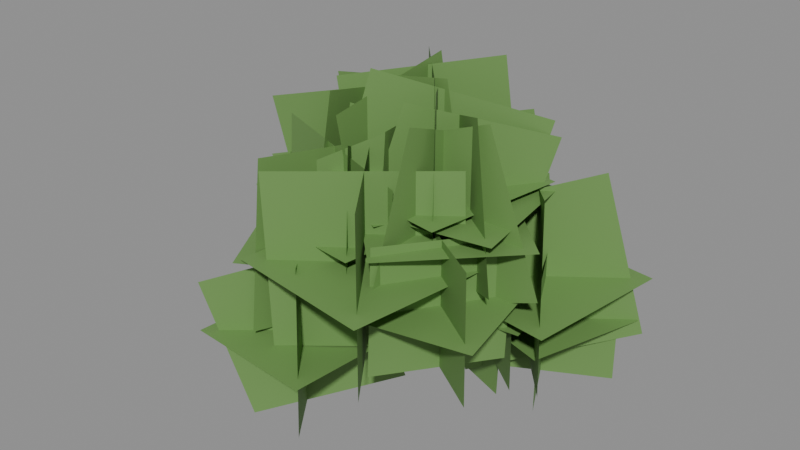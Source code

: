 # Source: SM_Bush.blend  (saved by Blender 5.3.31; exported with 4.5.12 LTS)
import bpy
from mathutils import Matrix  # noqa: F401  (used for matrix-valued properties, if any)

bpy.ops.wm.read_factory_settings(use_empty=True)
scene = bpy.context.scene
scene.name = 'Scene'

# ---- materials (node trees are filled in below, after node groups)
mat_leaves = bpy.data.materials.new('Leaves')
mat_leaves.diffuse_color = (0.15, 0.3, 0.08, 1.0)
mat_bark = bpy.data.materials.new('Bark')
mat_bark.diffuse_color = (0.2, 0.15, 0.11, 1.0)

# ---- material node trees
mat_leaves.use_nodes = True; mat_leaves.node_tree.nodes.clear()
_N = mat_leaves.node_tree.nodes; _L = mat_leaves.node_tree.links
n0 = _N.new('ShaderNodeBsdfPrincipled'); n0.name = 'Principled BSDF'; n0.location = (-200, 100)
n0.inputs[0].default_value = (0.15, 0.3, 0.08, 1.0)
n0.inputs[2].default_value = 0.7
n0.inputs[10].default_value = 0.005
n1 = _N.new('ShaderNodeOutputMaterial'); n1.name = 'Material Output'; n1.location = (200, 100)
_L.new(n0.outputs[0], n1.inputs[0])
n1.is_active_output = True
mat_bark.use_nodes = True; mat_bark.node_tree.nodes.clear()
_N = mat_bark.node_tree.nodes; _L = mat_bark.node_tree.links
n0 = _N.new('ShaderNodeBsdfPrincipled'); n0.name = 'Principled BSDF'; n0.location = (-200, 100)
n0.inputs[0].default_value = (0.2, 0.15, 0.11, 1.0)
n0.inputs[2].default_value = 0.7
n0.inputs[10].default_value = 0.005
n1 = _N.new('ShaderNodeOutputMaterial'); n1.name = 'Material Output'; n1.location = (200, 100)
_L.new(n0.outputs[0], n1.inputs[0])
n1.is_active_output = True

# ---- meshes
me_sm_bush = bpy.data.meshes.new('SM_Bush')
me_sm_bush.from_pydata([(0.0, 0.03, 0.0), (0.6, 0.01, 1.1), (0.02634, 1.837e-18, -0.01437), (0.6088, 6.123e-19, 1.095), (3.225e-18, -0.03, -1.759e-18), (0.6, -0.01, 1.1), (-0.02634, -5.511e-18, 0.01437), (0.5912, -1.837e-18, 1.105), (0.02674, 0.01361, 0.0), (0.2811, -0.5302, 1.1), (0.01195, -0.02347, -0.01437), (0.2761, -0.5425, 1.095), (-0.02674, -0.01361, -1.759e-18), (0.2632, -0.5393, 1.1), (-0.01195, 0.02347, 0.01437), (0.2682, -0.5269, 1.105), (0.02425, -0.01766, 0.0), (-0.345, -0.491, 1.1), (-0.0155, -0.02129, -0.01437), (-0.3583, -0.4922, 1.095), (-0.02425, 0.01766, -1.759e-18), (-0.3612, -0.4792, 1.1), (0.0155, 0.02129, 0.01437), (-0.3479, -0.478, 1.105), (-0.004732, -0.02962, 0.0), (-0.5941, 0.08477, 1.1), (-0.02601, 0.004155, -0.01437), (-0.6012, 0.09603, 1.095), (0.004732, 0.02962, -1.759e-18), (-0.5909, 0.1045, 1.1), (0.02601, -0.004155, 0.01437), (-0.5838, 0.09326, 1.105), (-0.02855, -0.00922, 0.0), (-0.1939, 0.5679, 1.1), (-0.008094, 0.02506, -0.01437), (-0.1871, 0.5793, 1.095), (0.02855, 0.00922, -1.759e-18), (-0.1749, 0.574, 1.1), (0.008094, -0.02506, 0.01437), (-0.1817, 0.5626, 1.105), (-0.02117, 0.02126, 0.0), (0.4181, 0.4304, 1.1), (0.01866, 0.01858, -0.01437), (0.4314, 0.4295, 1.095), (0.02117, -0.02126, -1.759e-18), (0.4323, 0.4162, 1.1), (-0.01866, -0.01858, 0.01437), (0.419, 0.4171, 1.105), (-0.3747, -0.1295, 0.3509), (0.3696, -0.1759, 0.3187), (0.4017, -0.1779, 1.065), (-0.3426, -0.1315, 1.097), (0.03571, 0.2024, 0.3187), (-0.01069, -0.5419, 0.3509), (-0.008693, -0.5098, 1.097), (0.03771, 0.2345, 1.065), (-0.4606, -0.1241, 0.7077), (-0.01605, -0.6278, 0.7077), (0.4877, -0.1832, 0.7077), (0.04306, 0.3205, 0.7077), (-0.3814, -0.5471, -0.1493), (0.1488, -1.175, 0.09193), (-0.006925, -0.9903, 0.9133), (-0.5371, -0.3628, 0.6721), (0.2117, -0.4258, 0.09193), (-0.4157, -0.9559, -0.1493), (-0.6, -1.112, 0.6721), (0.02742, -0.5814, 0.9133), (-0.5458, -0.3525, 0.382), (-0.6103, -1.12, 0.382), (0.1575, -1.185, 0.382), (0.222, -0.417, 0.382), (0.453, 0.04979, 0.5631), (-0.2879, -0.4869, 0.8139), (-0.08481, -0.3398, 1.729), (0.6561, 0.1969, 1.478), (0.526, -0.617, 0.8139), (-0.0107, 0.1239, 0.5631), (-0.1578, 0.327, 1.478), (0.3789, -0.4139, 1.729), (0.673, 0.2092, 1.146), (-0.1701, 0.3439, 1.146), (-0.3048, -0.4992, 1.146), (0.5383, -0.6339, 1.146), (-0.6962, -0.3543, 0.4237), (0.221, -0.6105, 0.3355), (0.3059, -0.6343, 1.288), (-0.6113, -0.378, 1.376), (-0.07891, -0.07817, 0.3355), (-0.3352, -0.9954, 0.4237), (-0.3114, -0.9104, 1.376), (-0.05517, 0.006792, 1.288), (-0.7814, -0.3305, 0.8558), (-0.3589, -1.08, 0.8558), (0.391, -0.6581, 0.8558), (-0.03139, 0.09191, 0.8558), (0.3025, 0.4817, 0.1919), (-0.4951, 0.3414, -0.03867), (-0.7222, 0.3015, 0.7712), (0.07539, 0.4418, 1.002), (-0.1597, 0.1063, -0.03867), (-0.3, 0.904, 0.1919), (-0.26, 0.6769, 1.002), (-0.1197, -0.1208, 0.7712), (0.3179, 0.4844, 0.4816), (-0.3027, 0.9194, 0.4816), (-0.7377, 0.2988, 0.4816), (-0.117, -0.1362, 0.4816), (0.9928, 0.4256, -0.03654), (0.2933, 0.06375, -0.0423), (0.2881, 0.06111, 0.7453), (0.9877, 0.423, 0.751), (0.8201, -0.1038, -0.0423), (0.4582, 0.5957, -0.03654), (0.4609, 0.5906, 0.751), (0.8227, -0.109, 0.7453), (1.086, 0.4736, 0.3544), (0.4102, 0.6885, 0.3544), (0.1953, 0.01307, 0.3544), (0.8707, -0.2018, 0.3544), (-0.752, 0.07017, 0.3871), (-0.2562, -0.4566, 0.1951), (-0.1246, -0.5964, 0.9184), (-0.6203, -0.06969, 1.11), (-0.2448, -0.08109, 0.1951), (-0.7716, -0.5768, 0.3871), (-0.6317, -0.4452, 1.11), (-0.105, 0.05054, 0.9184), (-0.7647, 0.0837, 0.6528), (-0.7851, -0.5895, 0.6528), (-0.1119, -0.61, 0.6528), (-0.09146, 0.06327, 0.6528), (0.5241, 0.02223, 0.5678), (0.04331, -0.6357, 0.8286), (0.1972, -0.4252, 1.644), (0.678, 0.2328, 1.383), (0.7949, -0.5188, 0.8286), (0.137, -0.03799, 0.5678), (-0.07361, 0.1159, 1.383), (0.5844, -0.3649, 1.644), (0.682, 0.2382, 1.106), (-0.07899, 0.1198, 1.106), (0.03938, -0.6411, 1.106), (0.8003, -0.5228, 1.106), (-0.3083, 0.4079, 0.6911), (0.2627, -0.2662, 0.8028), (0.1905, -0.181, 1.686), (-0.3805, 0.4932, 1.575), (0.3208, 0.4351, 0.8028), (-0.3533, -0.1359, 0.6911), (-0.4386, -0.2082, 1.575), (0.2355, 0.3628, 1.686), (-0.4252, 0.5459, 1.189), (-0.4913, -0.2528, 1.189), (0.3074, -0.319, 1.189), (0.3735, 0.4797, 1.189), (0.489, 0.5841, 0.4154), (-0.3473, 0.1224, 0.2399), (-0.5009, 0.03755, 1.195), (0.3354, 0.4993, 1.371), (0.1825, -0.03053, 0.2399), (-0.2792, 0.8058, 0.4154), (-0.1944, 0.6522, 1.371), (0.2673, -0.1841, 1.195), (0.5352, 0.6096, 0.8053), (-0.3047, 0.852, 0.8053), (-0.5471, 0.01206, 0.8053), (0.2928, -0.2303, 0.8053), (-0.2012, -0.342, 0.4761), (0.2106, -0.8761, 0.7723), (0.02969, -0.6415, 1.447), (-0.3821, -0.1074, 1.15), (0.2986, -0.1954, 0.7723), (-0.2355, -0.6072, 0.4761), (-0.4701, -0.7881, 1.15), (0.06398, -0.3763, 1.447), (-0.372, -0.1205, 0.9614), (-0.457, -0.778, 0.9614), (0.2005, -0.863, 0.9614), (0.2855, -0.2055, 0.9614), (-0.4007, -0.09113, 0.771), (0.3705, -0.1352, 0.9149), (0.2268, -0.127, 1.687), (-0.5443, -0.08292, 1.543), (-0.06076, 0.3483, 0.9149), (-0.1049, -0.4229, 0.771), (-0.1131, -0.5665, 1.543), (-0.06898, 0.2047, 1.687), (-0.5861, -0.08053, 1.229), (-0.1155, -0.6083, 1.229), (0.4123, -0.1376, 1.229), (-0.05837, 0.3901, 1.229), (0.4163, 0.4085, 0.004447), (0.9891, -0.3464, 0.266), (0.831, -0.138, 1.214), (0.2583, 0.6169, 0.952), (1.105, 0.5007, 0.266), (0.3504, -0.07205, 0.004447), (0.142, -0.2301, 0.952), (0.8969, 0.3426, 1.214), (0.2456, 0.6336, 0.609), (0.1253, -0.2428, 0.609), (1.002, -0.3631, 0.609), (1.122, 0.5134, 0.609), (-0.06906, 0.3593, 0.14), (-0.2925, -0.5964, 0.2576), (-0.2657, -0.4819, 1.239), (-0.04228, 0.4739, 1.122), (0.3678, -0.1864, 0.2576), (-0.588, 0.03704, 0.14), (-0.7025, 0.06381, 1.122), (0.2532, -0.1596, 1.239), (-0.02418, 0.5513, 0.6896), (-0.78, 0.08191, 0.6896), (-0.3106, -0.6739, 0.6896), (0.4452, -0.2045, 0.6896), (-0.3968, 0.2545, 0.3815), (-0.2137, -0.6947, 0.634), (-0.2615, -0.4468, 1.601), (-0.4447, 0.5025, 1.348), (0.2694, 0.01938, 0.634), (-0.6798, -0.1638, 0.3815), (-0.9278, -0.2116, 1.348), (0.02145, -0.02846, 1.601), (-0.4497, 0.5282, 0.9911), (-0.9535, -0.2166, 0.9911), (-0.2087, -0.7205, 0.9911), (0.2952, 0.02435, 0.9911), (0.2973, 0.5332, -0.03569), (-0.00498, -0.3361, -0.07284), (-0.01718, -0.3712, 0.8475), (0.2851, 0.4981, 0.8847), (0.5572, -0.06401, -0.07284), (-0.3122, 0.2383, -0.03569), (-0.2771, 0.2261, 0.8847), (0.5923, -0.07622, 0.8475), (0.3326, 0.6347, 0.4059), (-0.4136, 0.2735, 0.4059), (-0.05247, -0.4727, 0.4059), (0.6937, -0.1115, 0.4059), (0.06023, 0.4391, -0.1323), (-0.6579, -0.179, -0.05719), (-0.601, -0.1299, 0.8903), (0.1172, 0.4881, 0.8152), (0.06318, -0.233, -0.05719), (-0.5549, 0.4852, -0.1323), (-0.6039, 0.5421, 0.8152), (0.01417, -0.176, 0.8903), (0.1881, 0.5492, 0.379), (-0.6649, 0.613, 0.379), (-0.7288, -0.24, 0.379), (0.1242, -0.3039, 0.379), (0.1209, 0.2811, 0.1004), (0.7559, -0.2411, 0.141), (0.7246, -0.2154, 0.9631), (0.08952, 0.3068, 0.9226), (0.6967, 0.366, 0.141), (0.1745, -0.269, 0.1004), (0.1487, -0.3003, 0.9226), (0.6709, 0.3347, 0.9631), (0.01808, 0.3656, 0.5318), (0.08998, -0.3718, 0.5318), (0.8273, -0.2999, 0.5318), (0.7555, 0.4375, 0.5318), (-0.4314, 0.514, 0.06354), (0.08271, -0.01445, 0.2321), (-0.03485, 0.1064, 0.9694), (-0.5489, 0.6349, 0.8008), (0.09155, 0.626, 0.2321), (-0.4369, 0.112, 0.06354), (-0.5578, -0.005608, 0.8008), (-0.0293, 0.5085, 0.9694), (-0.5687, 0.6552, 0.5165), (-0.5781, -0.02539, 0.5165), (0.1025, -0.03479, 0.5165), (0.1119, 0.6458, 0.5165), (0.353, -0.1352, 0.6641), (-0.3373, -0.3812, 0.7838), (-0.2245, -0.3411, 1.517), (0.4657, -0.09506, 1.397), (0.2073, -0.6396, 0.7838), (-0.03868, 0.05064, 0.6641), (-0.07885, 0.1634, 1.397), (0.1672, -0.5269, 1.517), (0.5093, -0.07951, 1.09), (-0.09439, 0.207, 1.09), (-0.3809, -0.3968, 1.09), (0.2229, -0.6833, 1.09), (0.3592, -0.06431, 0.4619), (0.3742, -0.9041, 0.7735), (0.3686, -0.5926, 1.613), (0.3536, 0.2473, 1.302), (0.9396, -0.3181, 0.7735), (0.09977, -0.3332, 0.4619), (-0.2118, -0.3388, 1.302), (0.628, -0.3237, 1.613), (0.3537, 0.2416, 1.038), (-0.2062, -0.3387, 1.038), (0.3741, -0.8985, 1.038), (0.9339, -0.3182, 1.038), (-0.1121, -0.3059, 0.3811), (0.4716, -1.089, 0.4056), (0.4569, -1.07, 1.383), (-0.1268, -0.2863, 1.358), (0.574, -0.3887, 0.4056), (-0.2096, -0.9724, 0.3811), (-0.2292, -0.987, 1.358), (0.5543, -0.4034, 1.383), (-0.1992, -0.1891, 0.8819), (-0.3264, -1.059, 0.8819), (0.544, -1.187, 0.8819), (0.6712, -0.3163, 0.8819), (0.08157, 0.4805, 0.2768), (0.4514, -0.1848, 0.3486), (0.4165, -0.122, 1.11), (0.04668, 0.5433, 1.038), (0.6131, 0.3816, 0.3486), (-0.05226, 0.01182, 0.2768), (-0.115, -0.02308, 1.038), (0.5503, 0.3467, 1.11), (0.01264, 0.6046, 0.6933), (-0.1763, -0.05711, 0.6933), (0.4854, -0.246, 0.6933), (0.6743, 0.4156, 0.6933), (-1.262, 0.06354, 0.2513), (-0.4346, -0.05293, -0.05179), (-0.1345, -0.09521, 0.7833), (-0.9614, 0.02127, 1.086), (-0.6609, 0.2476, -0.05179), (-0.7774, -0.5793, 0.2513), (-0.7351, -0.2792, 1.086), (-0.6186, 0.5477, 0.7833), (-1.258, 0.06302, 0.5173), (-0.7769, -0.5757, 0.5173), (-0.1382, -0.09469, 0.5173), (-0.6192, 0.544, 0.5173), (0.734, -0.2697, 0.3488), (0.3346, -0.8661, 0.371), (0.3469, -0.8477, 1.089), (0.7464, -0.2513, 1.067), (0.8479, -0.7646, 0.371), (0.2515, -0.3651, 0.3488), (0.2331, -0.3528, 1.067), (0.8295, -0.7522, 1.089), (0.7948, -0.179, 0.7188), (0.1608, -0.3044, 0.7188), (0.2862, -0.9384, 0.7188), (0.9202, -0.813, 0.7188), (-0.1377, -0.007871, 0.03357), (-0.9682, -0.2146, 0.4208), (-0.5924, -0.121, 1.277), (0.2381, 0.08565, 0.8894), (-0.2149, -0.6676, 0.4208), (-0.4216, 0.1629, 0.03357), (-0.5151, 0.5387, 0.8894), (-0.3084, -0.2918, 1.277), (0.2151, 0.07992, 0.6551), (-0.5094, 0.5157, 0.6551), (-0.9452, -0.2088, 0.6551), (-0.2207, -0.6446, 0.6551)], [], [(0, 1, 3, 2), (2, 3, 5, 4), (4, 5, 7, 6), (6, 7, 1, 0), (6, 0, 2, 4), (1, 7, 5, 3), (8, 9, 11, 10), (10, 11, 13, 12), (12, 13, 15, 14), (14, 15, 9, 8), (14, 8, 10, 12), (9, 15, 13, 11), (16, 17, 19, 18), (18, 19, 21, 20), (20, 21, 23, 22), (22, 23, 17, 16), (22, 16, 18, 20), (17, 23, 21, 19), (24, 25, 27, 26), (26, 27, 29, 28), (28, 29, 31, 30), (30, 31, 25, 24), (30, 24, 26, 28), (25, 31, 29, 27), (32, 33, 35, 34), (34, 35, 37, 36), (36, 37, 39, 38), (38, 39, 33, 32), (38, 32, 34, 36), (33, 39, 37, 35), (40, 41, 43, 42), (42, 43, 45, 44), (44, 45, 47, 46), (46, 47, 41, 40), (46, 40, 42, 44), (41, 47, 45, 43), (48, 51, 50, 49), (52, 55, 54, 53), (56, 59, 58, 57), (60, 63, 62, 61), (64, 67, 66, 65), (68, 71, 70, 69), (72, 75, 74, 73), (76, 79, 78, 77), (80, 83, 82, 81), (84, 87, 86, 85), (88, 91, 90, 89), (92, 95, 94, 93), (96, 99, 98, 97), (100, 103, 102, 101), (104, 107, 106, 105), (108, 111, 110, 109), (112, 115, 114, 113), (116, 119, 118, 117), (120, 123, 122, 121), (124, 127, 126, 125), (128, 131, 130, 129), (132, 135, 134, 133), (136, 139, 138, 137), (140, 143, 142, 141), (144, 147, 146, 145), (148, 151, 150, 149), (152, 155, 154, 153), (156, 159, 158, 157), (160, 163, 162, 161), (164, 167, 166, 165), (168, 171, 170, 169), (172, 175, 174, 173), (176, 179, 178, 177), (180, 183, 182, 181), (184, 187, 186, 185), (188, 191, 190, 189), (192, 195, 194, 193), (196, 199, 198, 197), (200, 203, 202, 201), (204, 207, 206, 205), (208, 211, 210, 209), (212, 215, 214, 213), (216, 219, 218, 217), (220, 223, 222, 221), (224, 227, 226, 225), (228, 231, 230, 229), (232, 235, 234, 233), (236, 239, 238, 237), (240, 243, 242, 241), (244, 247, 246, 245), (248, 251, 250, 249), (252, 255, 254, 253), (256, 259, 258, 257), (260, 263, 262, 261), (264, 267, 266, 265), (268, 271, 270, 269), (272, 275, 274, 273), (276, 279, 278, 277), (280, 283, 282, 281), (284, 287, 286, 285), (288, 291, 290, 289), (292, 295, 294, 293), (296, 299, 298, 297), (300, 303, 302, 301), (304, 307, 306, 305), (308, 311, 310, 309), (312, 315, 314, 313), (316, 319, 318, 317), (320, 323, 322, 321), (324, 327, 326, 325), (328, 331, 330, 329), (332, 335, 334, 333), (336, 339, 338, 337), (340, 343, 342, 341), (344, 347, 346, 345), (348, 351, 350, 349), (352, 355, 354, 353), (356, 359, 358, 357)])
me_sm_bush.polygons.foreach_set('material_index', [1, 1, 1, 1, 1, 1, 1, 1, 1, 1, 1, 1, 1, 1, 1, 1, 1, 1, 1, 1, 1, 1, 1, 1, 1, 1, 1, 1, 1, 1, 1, 1, 1, 1, 1, 1, 0, 0, 0, 0, 0, 0, 0, 0, 0, 0, 0, 0, 0, 0, 0, 0, 0, 0, 0, 0, 0, 0, 0, 0, 0, 0, 0, 0, 0, 0, 0, 0, 0, 0, 0, 0, 0, 0, 0, 0, 0, 0, 0, 0, 0, 0, 0, 0, 0, 0, 0, 0, 0, 0, 0, 0, 0, 0, 0, 0, 0, 0, 0, 0, 0, 0, 0, 0, 0, 0, 0, 0, 0, 0, 0, 0, 0, 0])
_uv = me_sm_bush.uv_layers.new(name='Float2')
_uv.uv.foreach_set('vector', [0.3, 0.0, 0.003183, 1.1, 1.921e-19, 1.095, 1.332e-17, -0.01437, 1.332e-17, -0.01437, 1.921e-19, 1.095, -0.003183, 1.1, -0.3, -1.759e-18, -0.3, -1.759e-18, -0.003183, 1.1, -5.934e-19, 1.105, -0.6, 0.01437, -0.6, 0.01437, -5.934e-19, 1.105, 0.003183, 1.1, 0.3, 0.0, -0.02634, -5.511e-18, 0.0, 0.03, 0.02634, 1.837e-18, 3.225e-18, -0.03, 0.6, 0.01, 0.5912, -1.837e-18, 0.6, -0.01, 0.6088, 6.123e-19, 0.08992, 0.0, -0.2069, 1.1, -0.2101, 1.095, -0.2101, -0.01437, -0.2101, -0.01437, -0.2101, 1.095, -0.2133, 1.1, -0.5101, -1.759e-18, -0.5101, -1.759e-18, -0.2133, 1.1, -0.2101, 1.105, 0.3899, 0.01437, 0.3899, 0.01437, -0.2101, 1.105, -0.2069, 1.1, 0.08992, 0.0, -0.01195, 0.02347, 0.02674, 0.01361, 0.01195, -0.02347, -0.02674, -0.01361, 0.2811, -0.5302, 0.2682, -0.5269, 0.2632, -0.5393, 0.2761, -0.5425, -0.1202, 0.0, -0.417, 1.1, -0.4202, 1.095, -0.4202, -0.01437, -0.4202, -0.01437, -0.4202, 1.095, -0.4234, 1.1, 0.4798, -1.759e-18, 0.4798, -1.759e-18, -0.4234, 1.1, -0.4202, 1.105, 0.1798, 0.01437, 0.1798, 0.01437, -0.4202, 1.105, -0.417, 1.1, -0.1202, 0.0, 0.0155, 0.02129, 0.02425, -0.01766, -0.0155, -0.02129, -0.02425, 0.01766, -0.345, -0.491, -0.3479, -0.478, -0.3612, -0.4792, -0.3583, -0.4922, -0.3303, 0.0, 0.5729, 1.1, 0.5697, 1.095, 0.5697, -0.01437, 0.5697, -0.01437, 0.5697, 1.095, 0.5666, 1.1, 0.2697, -1.759e-18, 0.2697, -1.759e-18, 0.5666, 1.1, 0.5697, 1.105, -0.03025, 0.01437, -0.03025, 0.01437, 0.5697, 1.105, 0.5729, 1.1, -0.3303, 0.0, 0.02601, -0.004155, -0.004732, -0.02962, -0.02601, 0.004155, 0.004732, 0.02962, -0.5941, 0.08477, -0.5838, 0.09326, -0.5909, 0.1045, -0.6012, 0.09603, -0.5403, 0.0, 0.3628, 1.1, 0.3597, 1.095, 0.3597, -0.01437, 0.3597, -0.01437, 0.3597, 1.095, 0.3565, 1.1, 0.05966, -1.759e-18, 0.05966, -1.759e-18, 0.3565, 1.1, 0.3597, 1.105, -0.2403, 0.01437, -0.2403, 0.01437, 0.3597, 1.105, 0.3628, 1.1, -0.5403, 0.0, 0.008094, -0.02506, -0.02855, -0.00922, -0.008094, 0.02506, 0.02855, 0.00922, -0.1939, 0.5679, -0.1817, 0.5626, -0.1749, 0.574, -0.1871, 0.5793, 0.4496, 0.0, 0.1528, 1.1, 0.1496, 1.095, 0.1496, -0.01437, 0.1496, -0.01437, 0.1496, 1.095, 0.1464, 1.1, -0.1504, -1.759e-18, -0.1504, -1.759e-18, 0.1464, 1.1, 0.1496, 1.105, -0.4504, 0.01437, -0.4504, 0.01437, 0.1496, 1.105, 0.1528, 1.1, 0.4496, 0.0, -0.01866, -0.01858, -0.02117, 0.02126, 0.01866, 0.01858, 0.02117, -0.02126, 0.4181, 0.4304, 0.419, 0.4171, 0.4323, 0.4162, 0.4314, 0.4295, 0.5, 0.75, 0.5, 1.0, 0.75, 1.0, 0.75, 0.75, 0.75, 0.5, 0.75, 0.75, 1.0, 0.75, 1.0, 0.5, 0.75, 0.25, 0.75, 0.5, 1.0, 0.5, 1.0, 0.25, 0.75, 0.25, 0.75, 0.5, 1.0, 0.5, 1.0, 0.25, 0.0, 0.75, 0.0, 1.0, 0.25, 1.0, 0.25, 0.75, 0.0, 0.5, 0.0, 0.75, 0.25, 0.75, 0.25, 0.5, 0.0, 0.25, 0.0, 0.5, 0.25, 0.5, 0.25, 0.25, 0.25, 0.0, 0.25, 0.25, 0.5, 0.25, 0.5, 0.0, 0.25, 0.75, 0.25, 1.0, 0.5, 1.0, 0.5, 0.75, 0.75, 0.25, 0.75, 0.5, 1.0, 0.5, 1.0, 0.25, 0.0, 0.75, 0.0, 1.0, 0.25, 1.0, 0.25, 0.75, 0.0, 0.5, 0.0, 0.75, 0.25, 0.75, 0.25, 0.5, 0.5, 0.75, 0.5, 1.0, 0.75, 1.0, 0.75, 0.75, 0.75, 0.5, 0.75, 0.75, 1.0, 0.75, 1.0, 0.5, 0.75, 0.25, 0.75, 0.5, 1.0, 0.5, 1.0, 0.25, 0.25, 0.25, 0.25, 0.5, 0.5, 0.5, 0.5, 0.25, 0.5, 0.0, 0.5, 0.25, 0.75, 0.25, 0.75, 0.0, 0.5, 0.75, 0.5, 1.0, 0.75, 1.0, 0.75, 0.75, 0.25, 0.25, 0.25, 0.5, 0.5, 0.5, 0.5, 0.25, 0.5, 0.0, 0.5, 0.25, 0.75, 0.25, 0.75, 0.0, 0.5, 0.75, 0.5, 1.0, 0.75, 1.0, 0.75, 0.75, 0.75, 0.0, 0.75, 0.25, 1.0, 0.25, 1.0, 0.0, 0.0, 0.5, 0.0, 0.75, 0.25, 0.75, 0.25, 0.5, 0.0, 0.25, 0.0, 0.5, 0.25, 0.5, 0.25, 0.25, 0.5, 0.0, 0.5, 0.25, 0.75, 0.25, 0.75, 0.0, 0.75, 0.75, 0.75, 1.0, 1.0, 1.0, 1.0, 0.75, 0.75, 0.5, 0.75, 0.75, 1.0, 0.75, 1.0, 0.5, 0.75, 0.75, 0.75, 1.0, 1.0, 1.0, 1.0, 0.75, 0.0, 0.25, 0.0, 0.5, 0.25, 0.5, 0.25, 0.25, 0.0, 0.0, 0.0, 0.25, 0.25, 0.25, 0.25, 0.0, 0.25, 0.5, 0.25, 0.75, 0.5, 0.75, 0.5, 0.5, 0.5, 0.25, 0.5, 0.5, 0.75, 0.5, 0.75, 0.25, 0.5, 0.0, 0.5, 0.25, 0.75, 0.25, 0.75, 0.0, 0.5, 0.25, 0.5, 0.5, 0.75, 0.5, 0.75, 0.25, 0.75, 0.0, 0.75, 0.25, 1.0, 0.25, 1.0, 0.0, 0.75, 0.75, 0.75, 1.0, 1.0, 1.0, 1.0, 0.75, 0.5, 0.75, 0.5, 1.0, 0.75, 1.0, 0.75, 0.75, 0.75, 0.5, 0.75, 0.75, 1.0, 0.75, 1.0, 0.5, 0.75, 0.25, 0.75, 0.5, 1.0, 0.5, 1.0, 0.25, 0.5, 0.25, 0.5, 0.5, 0.75, 0.5, 0.75, 0.25, 0.75, 0.0, 0.75, 0.25, 1.0, 0.25, 1.0, 0.0, 0.75, 0.75, 0.75, 1.0, 1.0, 1.0, 1.0, 0.75, 0.75, 0.75, 0.75, 1.0, 1.0, 1.0, 1.0, 0.75, 0.0, 0.25, 0.0, 0.5, 0.25, 0.5, 0.25, 0.25, 0.0, 0.0, 0.0, 0.25, 0.25, 0.25, 0.25, 0.0, 0.0, 0.5, 0.0, 0.75, 0.25, 0.75, 0.25, 0.5, 0.25, 0.25, 0.25, 0.5, 0.5, 0.5, 0.5, 0.25, 0.25, 0.0, 0.25, 0.25, 0.5, 0.25, 0.5, 0.0, 0.25, 0.25, 0.25, 0.5, 0.5, 0.5, 0.5, 0.25, 0.5, 0.0, 0.5, 0.25, 0.75, 0.25, 0.75, 0.0, 0.5, 0.75, 0.5, 1.0, 0.75, 1.0, 0.75, 0.75, 0.25, 0.75, 0.25, 1.0, 0.5, 1.0, 0.5, 0.75, 0.5, 0.5, 0.5, 0.75, 0.75, 0.75, 0.75, 0.5, 0.5, 0.25, 0.5, 0.5, 0.75, 0.5, 0.75, 0.25, 0.25, 0.75, 0.25, 1.0, 0.5, 1.0, 0.5, 0.75, 0.5, 0.5, 0.5, 0.75, 0.75, 0.75, 0.75, 0.5, 0.5, 0.25, 0.5, 0.5, 0.75, 0.5, 0.75, 0.25, 0.25, 0.75, 0.25, 1.0, 0.5, 1.0, 0.5, 0.75, 0.5, 0.5, 0.5, 0.75, 0.75, 0.75, 0.75, 0.5, 0.5, 0.25, 0.5, 0.5, 0.75, 0.5, 0.75, 0.25, 0.25, 0.75, 0.25, 1.0, 0.5, 1.0, 0.5, 0.75, 0.5, 0.5, 0.5, 0.75, 0.75, 0.75, 0.75, 0.5, 0.5, 0.25, 0.5, 0.5, 0.75, 0.5, 0.75, 0.25, 0.5, 0.25, 0.5, 0.5, 0.75, 0.5, 0.75, 0.25, 0.75, 0.0, 0.75, 0.25, 1.0, 0.25, 1.0, 0.0, 0.75, 0.75, 0.75, 1.0, 1.0, 1.0, 1.0, 0.75, 0.0, 0.25, 0.0, 0.5, 0.25, 0.5, 0.25, 0.25, 0.25, 0.0, 0.25, 0.25, 0.5, 0.25, 0.5, 0.0, 0.25, 0.75, 0.25, 1.0, 0.5, 1.0, 0.5, 0.75, 0.5, 0.5, 0.5, 0.75, 0.75, 0.75, 0.75, 0.5, 0.75, 0.25, 0.75, 0.5, 1.0, 0.5, 1.0, 0.25, 0.75, 0.0, 0.75, 0.25, 1.0, 0.25, 1.0, 0.0, 0.25, 0.5, 0.25, 0.75, 0.5, 0.75, 0.5, 0.5, 0.5, 0.25, 0.5, 0.5, 0.75, 0.5, 0.75, 0.25, 0.5, 0.0, 0.5, 0.25, 0.75, 0.25, 0.75, 0.0, 0.5, 0.5, 0.5, 0.75, 0.75, 0.75, 0.75, 0.5, 0.75, 0.25, 0.75, 0.5, 1.0, 0.5, 1.0, 0.25, 0.75, 0.0, 0.75, 0.25, 1.0, 0.25, 1.0, 0.0])
me_sm_bush.materials.append(mat_leaves)
me_sm_bush.materials.append(mat_bark)
me_sm_bush.update()

# ---- objects
ob_sm_bush = bpy.data.objects.new('SM_Bush', me_sm_bush)

# ---- transforms, parenting, visibility, modifiers, constraints
ob_sm_bush.location = (0.0, 0.0, 0.0)

# ---- collection membership
scene.collection.objects.link(ob_sm_bush)

# ---- scene / render settings (as saved in the file)
scene.frame_start = 1; scene.frame_end = 250; scene.frame_set(1)
scene.render.engine = 'BLENDER_EEVEE_NEXT'
scene.render.bake_bias = 0.0
scene.render.bake_samples = 0
scene.render.compositor_device = 'GPU'
scene.eevee.use_volume_custom_range = False
scene.eevee.fast_gi_thickness_near = 0.1
scene.eevee.fast_gi_thickness_far = 0.0
scene.eevee.ray_tracing_options.screen_trace_thickness = 0.1
bpy.context.view_layer.update()

# ---- added for rendering (the .blend has no active camera and no usable light): camera, sun + grey world if the file has none
cam_auto = bpy.data.cameras.new('AutoCamera')
cam_auto.lens = 50.0
cam_auto.sensor_width = 36.0
cam_auto.clip_end = 1000.0
ob_auto_camera = bpy.data.objects.new('AutoCamera', cam_auto)
scene.collection.objects.link(ob_auto_camera)
ob_auto_camera.location = (3.34786, -4.23477, 3.52382)
ob_auto_camera.rotation_euler = (1.09748, -7.21219e-08, 0.694738)
scene.camera = ob_auto_camera
light_auto_sun = bpy.data.lights.new('AutoSun', 'SUN')
light_auto_sun.energy = 3.0
light_auto_sun.angle = 0.0523599
ob_auto_sun = bpy.data.objects.new('AutoSun', light_auto_sun)
scene.collection.objects.link(ob_auto_sun)
ob_auto_sun.rotation_euler = (0.872665, 0.174533, 0.523599)
if scene.world is None:
    world_auto = bpy.data.worlds.new('AutoWorld')
    world_auto.color = (0.3, 0.3, 0.3)
    scene.world = world_auto
bpy.context.view_layer.update()
